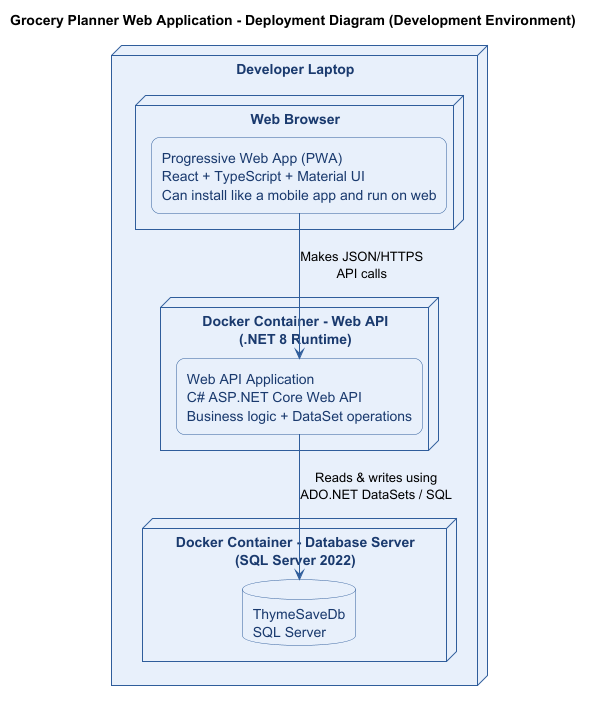

The diagram above was rendered by PlantUML. Its source (embedded in the PNG):
@startuml
title Grocery Planner Web Application - Deployment Diagram (Development Environment)

' ===========================
' STYLE (Blue Theme)
' ===========================
skinparam backgroundColor #FFFFFF
skinparam rectangle {
    BackgroundColor #E8F0FB
    BorderColor #2F5D9B
    RoundCorner 15
    FontColor #1A3A6E
}
skinparam node {
    BackgroundColor #E8F0FB
    BorderColor #2F5D9B
    RoundCorner 15
    FontColor #1A3A6E
}
skinparam database {
    BackgroundColor #E8F0FB
    BorderColor #2F5D9B
    RoundCorner 15
    FontColor #1A3A6E
}
skinparam arrow {
    Color #2F5D9B
}

' ===========================
' DEPLOYMENT NODES
' ===========================

node "Developer Laptop" as DevLaptop {

    node "Web Browser" as Browser {
        rectangle "Progressive Web App (PWA)\nReact + TypeScript + Material UI\nCan install like a mobile app and run on web" as PWA
    }

    node "Docker Container - Web API\n(.NET 8 Runtime)" as ApiContainer {
        rectangle "Web API Application\nC# ASP.NET Core Web API\nBusiness logic + DataSet operations" as API
    }

    node "Docker Container - Database Server\n(SQL Server 2022)" as DbContainer {
        database "ThymeSaveDb\nSQL Server" as DB
    }
}

' ===========================
' RELATIONSHIPS
' ===========================
PWA -down-> API : Makes JSON/HTTPS\nAPI calls
API -down-> DB : Reads & writes using\nADO.NET DataSets / SQL

@enduml